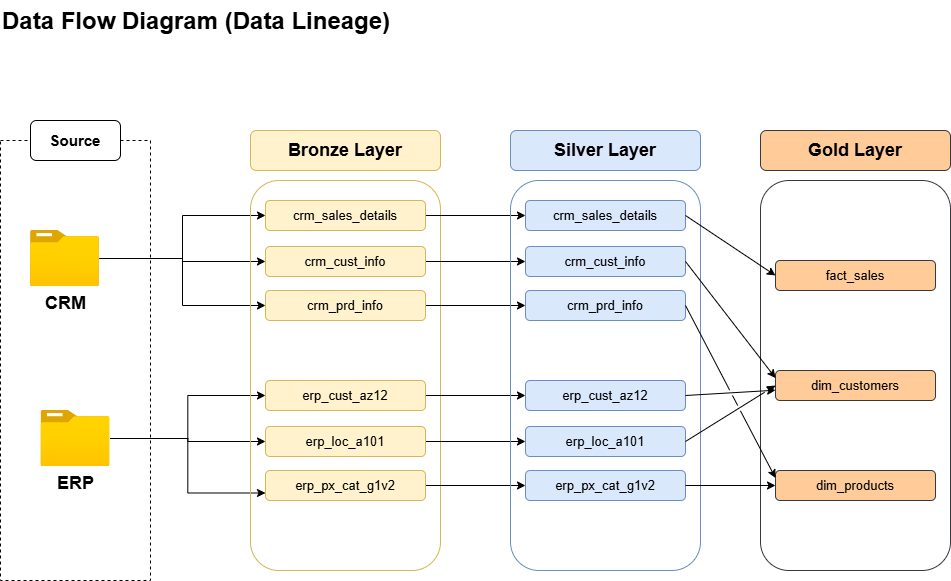

The diagram above was exported from draw.io. Its source (the exported page's mxGraphModel, read from the mxfile embedded in the PNG):
<mxGraphModel dx="1042" dy="1734" grid="1" gridSize="10" guides="1" tooltips="1" connect="1" arrows="1" fold="1" page="1" pageScale="1" pageWidth="850" pageHeight="1100" math="0" shadow="0">
  <root>
    <mxCell id="0" />
    <mxCell id="1" parent="0" />
    <mxCell id="XUeejWysOlrZTY1KpjcS-1" value="ssas" style="rounded=0;whiteSpace=wrap;html=1;fillColor=none;strokeColor=default;fontColor=#ffffff;dashed=1;" vertex="1" parent="1">
      <mxGeometry x="80" y="50" width="150" height="440" as="geometry" />
    </mxCell>
    <mxCell id="XUeejWysOlrZTY1KpjcS-45" style="edgeStyle=orthogonalEdgeStyle;rounded=0;orthogonalLoop=1;jettySize=auto;html=1;" edge="1" parent="1" source="XUeejWysOlrZTY1KpjcS-2" target="XUeejWysOlrZTY1KpjcS-23">
      <mxGeometry relative="1" as="geometry" />
    </mxCell>
    <mxCell id="XUeejWysOlrZTY1KpjcS-46" style="edgeStyle=orthogonalEdgeStyle;rounded=0;orthogonalLoop=1;jettySize=auto;html=1;" edge="1" parent="1" source="XUeejWysOlrZTY1KpjcS-2" target="XUeejWysOlrZTY1KpjcS-22">
      <mxGeometry relative="1" as="geometry" />
    </mxCell>
    <mxCell id="XUeejWysOlrZTY1KpjcS-47" style="edgeStyle=orthogonalEdgeStyle;rounded=0;orthogonalLoop=1;jettySize=auto;html=1;entryX=0;entryY=0.5;entryDx=0;entryDy=0;" edge="1" parent="1" source="XUeejWysOlrZTY1KpjcS-2" target="XUeejWysOlrZTY1KpjcS-24">
      <mxGeometry relative="1" as="geometry" />
    </mxCell>
    <mxCell id="XUeejWysOlrZTY1KpjcS-2" value="&lt;b&gt;&lt;font style=&quot;font-size: 18px;&quot;&gt;CRM&lt;/font&gt;&lt;/b&gt;" style="image;aspect=fixed;html=1;points=[];align=center;fontSize=12;image=img/lib/azure2/general/Folder_Blank.svg;" vertex="1" parent="1">
      <mxGeometry x="110" y="140" width="69" height="56.00000000000001" as="geometry" />
    </mxCell>
    <mxCell id="XUeejWysOlrZTY1KpjcS-48" style="edgeStyle=orthogonalEdgeStyle;rounded=0;orthogonalLoop=1;jettySize=auto;html=1;" edge="1" parent="1" source="XUeejWysOlrZTY1KpjcS-3" target="XUeejWysOlrZTY1KpjcS-25">
      <mxGeometry relative="1" as="geometry" />
    </mxCell>
    <mxCell id="XUeejWysOlrZTY1KpjcS-49" style="edgeStyle=orthogonalEdgeStyle;rounded=0;orthogonalLoop=1;jettySize=auto;html=1;entryX=0;entryY=0.5;entryDx=0;entryDy=0;" edge="1" parent="1" source="XUeejWysOlrZTY1KpjcS-3" target="XUeejWysOlrZTY1KpjcS-26">
      <mxGeometry relative="1" as="geometry" />
    </mxCell>
    <mxCell id="XUeejWysOlrZTY1KpjcS-50" style="edgeStyle=orthogonalEdgeStyle;rounded=0;orthogonalLoop=1;jettySize=auto;html=1;entryX=0;entryY=0.75;entryDx=0;entryDy=0;" edge="1" parent="1" source="XUeejWysOlrZTY1KpjcS-3" target="XUeejWysOlrZTY1KpjcS-27">
      <mxGeometry relative="1" as="geometry" />
    </mxCell>
    <mxCell id="XUeejWysOlrZTY1KpjcS-3" value="&lt;span style=&quot;font-size: 18px;&quot;&gt;&lt;b&gt;ERP&lt;/b&gt;&lt;/span&gt;" style="image;aspect=fixed;html=1;points=[];align=center;fontSize=12;image=img/lib/azure2/general/Folder_Blank.svg;" vertex="1" parent="1">
      <mxGeometry x="120.5" y="320" width="69" height="56.00000000000001" as="geometry" />
    </mxCell>
    <mxCell id="XUeejWysOlrZTY1KpjcS-20" value="" style="rounded=1;whiteSpace=wrap;html=1;fillColor=none;strokeColor=#d6b656;" vertex="1" parent="1">
      <mxGeometry x="330" y="90" width="190" height="390" as="geometry" />
    </mxCell>
    <mxCell id="XUeejWysOlrZTY1KpjcS-21" value="&lt;b&gt;&lt;font style=&quot;font-size: 18px;&quot;&gt;Bronze Layer&lt;/font&gt;&lt;/b&gt;" style="rounded=1;whiteSpace=wrap;html=1;fillColor=#fff2cc;strokeColor=#d6b656;" vertex="1" parent="1">
      <mxGeometry x="330" y="40" width="190" height="40" as="geometry" />
    </mxCell>
    <mxCell id="XUeejWysOlrZTY1KpjcS-51" style="edgeStyle=orthogonalEdgeStyle;rounded=0;orthogonalLoop=1;jettySize=auto;html=1;entryX=0;entryY=0.5;entryDx=0;entryDy=0;" edge="1" parent="1" source="XUeejWysOlrZTY1KpjcS-22" target="XUeejWysOlrZTY1KpjcS-39">
      <mxGeometry relative="1" as="geometry" />
    </mxCell>
    <mxCell id="XUeejWysOlrZTY1KpjcS-22" value="&lt;font style=&quot;font-size: 13px;&quot;&gt;crm_sales_details&lt;/font&gt;" style="rounded=1;whiteSpace=wrap;html=1;fillColor=#fff2cc;strokeColor=#d6b656;" vertex="1" parent="1">
      <mxGeometry x="345" y="110" width="160" height="30" as="geometry" />
    </mxCell>
    <mxCell id="XUeejWysOlrZTY1KpjcS-52" style="edgeStyle=orthogonalEdgeStyle;rounded=0;orthogonalLoop=1;jettySize=auto;html=1;" edge="1" parent="1" source="XUeejWysOlrZTY1KpjcS-23" target="XUeejWysOlrZTY1KpjcS-40">
      <mxGeometry relative="1" as="geometry" />
    </mxCell>
    <mxCell id="XUeejWysOlrZTY1KpjcS-23" value="&lt;font style=&quot;font-size: 13px;&quot;&gt;crm_cust_info&lt;/font&gt;" style="rounded=1;whiteSpace=wrap;html=1;fillColor=#fff2cc;strokeColor=#d6b656;" vertex="1" parent="1">
      <mxGeometry x="345" y="156" width="160" height="30" as="geometry" />
    </mxCell>
    <mxCell id="XUeejWysOlrZTY1KpjcS-53" style="edgeStyle=orthogonalEdgeStyle;rounded=0;orthogonalLoop=1;jettySize=auto;html=1;entryX=0;entryY=0.5;entryDx=0;entryDy=0;" edge="1" parent="1" source="XUeejWysOlrZTY1KpjcS-24" target="XUeejWysOlrZTY1KpjcS-41">
      <mxGeometry relative="1" as="geometry" />
    </mxCell>
    <mxCell id="XUeejWysOlrZTY1KpjcS-24" value="&lt;font style=&quot;font-size: 13px;&quot;&gt;crm_prd_info&lt;/font&gt;" style="rounded=1;whiteSpace=wrap;html=1;fillColor=#fff2cc;strokeColor=#d6b656;" vertex="1" parent="1">
      <mxGeometry x="345" y="200" width="160" height="30" as="geometry" />
    </mxCell>
    <mxCell id="XUeejWysOlrZTY1KpjcS-54" style="edgeStyle=orthogonalEdgeStyle;rounded=0;orthogonalLoop=1;jettySize=auto;html=1;" edge="1" parent="1" source="XUeejWysOlrZTY1KpjcS-25" target="XUeejWysOlrZTY1KpjcS-42">
      <mxGeometry relative="1" as="geometry" />
    </mxCell>
    <mxCell id="XUeejWysOlrZTY1KpjcS-25" value="&lt;font style=&quot;font-size: 13px;&quot;&gt;erp_cust_az12&lt;/font&gt;" style="rounded=1;whiteSpace=wrap;html=1;fillColor=#fff2cc;strokeColor=#d6b656;" vertex="1" parent="1">
      <mxGeometry x="345" y="290" width="160" height="30" as="geometry" />
    </mxCell>
    <mxCell id="XUeejWysOlrZTY1KpjcS-55" style="edgeStyle=orthogonalEdgeStyle;rounded=0;orthogonalLoop=1;jettySize=auto;html=1;" edge="1" parent="1" source="XUeejWysOlrZTY1KpjcS-26" target="XUeejWysOlrZTY1KpjcS-43">
      <mxGeometry relative="1" as="geometry" />
    </mxCell>
    <mxCell id="XUeejWysOlrZTY1KpjcS-26" value="&lt;font style=&quot;font-size: 13px;&quot;&gt;erp_loc_a101&lt;/font&gt;" style="rounded=1;whiteSpace=wrap;html=1;fillColor=#fff2cc;strokeColor=#d6b656;" vertex="1" parent="1">
      <mxGeometry x="345" y="336" width="160" height="30" as="geometry" />
    </mxCell>
    <mxCell id="XUeejWysOlrZTY1KpjcS-56" style="edgeStyle=orthogonalEdgeStyle;rounded=0;orthogonalLoop=1;jettySize=auto;html=1;" edge="1" parent="1" source="XUeejWysOlrZTY1KpjcS-27" target="XUeejWysOlrZTY1KpjcS-44">
      <mxGeometry relative="1" as="geometry" />
    </mxCell>
    <mxCell id="XUeejWysOlrZTY1KpjcS-27" value="&lt;font style=&quot;font-size: 13px;&quot;&gt;erp_px_cat_g1v2&lt;/font&gt;" style="rounded=1;whiteSpace=wrap;html=1;fillColor=#fff2cc;strokeColor=#d6b656;" vertex="1" parent="1">
      <mxGeometry x="345" y="380" width="160" height="30" as="geometry" />
    </mxCell>
    <mxCell id="XUeejWysOlrZTY1KpjcS-28" value="&lt;b&gt;&lt;font style=&quot;font-size: 15px;&quot;&gt;Source&lt;/font&gt;&lt;/b&gt;" style="rounded=1;whiteSpace=wrap;html=1;" vertex="1" parent="1">
      <mxGeometry x="110" y="30" width="90" height="40" as="geometry" />
    </mxCell>
    <mxCell id="XUeejWysOlrZTY1KpjcS-29" value="" style="rounded=1;whiteSpace=wrap;html=1;fillColor=none;strokeColor=#36393d;" vertex="1" parent="1">
      <mxGeometry x="840" y="90" width="190" height="390" as="geometry" />
    </mxCell>
    <mxCell id="XUeejWysOlrZTY1KpjcS-30" value="&lt;b&gt;&lt;font style=&quot;font-size: 18px;&quot;&gt;Gold Layer&lt;/font&gt;&lt;/b&gt;" style="rounded=1;whiteSpace=wrap;html=1;fillColor=#ffcc99;strokeColor=#36393d;" vertex="1" parent="1">
      <mxGeometry x="840" y="40" width="190" height="40" as="geometry" />
    </mxCell>
    <mxCell id="XUeejWysOlrZTY1KpjcS-31" value="&lt;font style=&quot;font-size: 13px;&quot;&gt;fact_sales&lt;/font&gt;" style="rounded=1;whiteSpace=wrap;html=1;fillColor=#ffcc99;strokeColor=#36393d;" vertex="1" parent="1">
      <mxGeometry x="855" y="170" width="160" height="30" as="geometry" />
    </mxCell>
    <mxCell id="XUeejWysOlrZTY1KpjcS-32" value="&lt;font style=&quot;font-size: 13px;&quot;&gt;dim_customers&lt;/font&gt;" style="rounded=1;whiteSpace=wrap;html=1;fillColor=#ffcc99;strokeColor=#36393d;" vertex="1" parent="1">
      <mxGeometry x="855" y="280" width="160" height="30" as="geometry" />
    </mxCell>
    <mxCell id="XUeejWysOlrZTY1KpjcS-33" value="&lt;font style=&quot;font-size: 13px;&quot;&gt;dim_products&lt;/font&gt;" style="rounded=1;whiteSpace=wrap;html=1;fillColor=#ffcc99;strokeColor=#36393d;" vertex="1" parent="1">
      <mxGeometry x="855" y="380" width="160" height="30" as="geometry" />
    </mxCell>
    <mxCell id="XUeejWysOlrZTY1KpjcS-37" value="" style="rounded=1;whiteSpace=wrap;html=1;fillColor=none;strokeColor=#6c8ebf;gradientColor=none;" vertex="1" parent="1">
      <mxGeometry x="590" y="90" width="190" height="390" as="geometry" />
    </mxCell>
    <mxCell id="XUeejWysOlrZTY1KpjcS-38" value="&lt;b&gt;&lt;font style=&quot;font-size: 18px;&quot;&gt;Silver Layer&lt;/font&gt;&lt;/b&gt;" style="rounded=1;whiteSpace=wrap;html=1;fillColor=#dae8fc;strokeColor=#6c8ebf;" vertex="1" parent="1">
      <mxGeometry x="590" y="40" width="190" height="40" as="geometry" />
    </mxCell>
    <mxCell id="XUeejWysOlrZTY1KpjcS-39" value="&lt;font style=&quot;font-size: 13px;&quot;&gt;crm_sales_details&lt;/font&gt;" style="rounded=1;whiteSpace=wrap;html=1;fillColor=#dae8fc;strokeColor=#6c8ebf;" vertex="1" parent="1">
      <mxGeometry x="605" y="110" width="160" height="30" as="geometry" />
    </mxCell>
    <mxCell id="XUeejWysOlrZTY1KpjcS-40" value="&lt;font style=&quot;font-size: 13px;&quot;&gt;crm_cust_info&lt;/font&gt;" style="rounded=1;whiteSpace=wrap;html=1;fillColor=#dae8fc;strokeColor=#6c8ebf;" vertex="1" parent="1">
      <mxGeometry x="605" y="156" width="160" height="30" as="geometry" />
    </mxCell>
    <mxCell id="XUeejWysOlrZTY1KpjcS-41" value="&lt;font style=&quot;font-size: 13px;&quot;&gt;crm_prd_info&lt;/font&gt;" style="rounded=1;whiteSpace=wrap;html=1;fillColor=#dae8fc;strokeColor=#6c8ebf;" vertex="1" parent="1">
      <mxGeometry x="605" y="200" width="160" height="30" as="geometry" />
    </mxCell>
    <mxCell id="XUeejWysOlrZTY1KpjcS-42" value="&lt;font style=&quot;font-size: 13px;&quot;&gt;erp_cust_az12&lt;/font&gt;" style="rounded=1;whiteSpace=wrap;html=1;fillColor=#dae8fc;strokeColor=#6c8ebf;" vertex="1" parent="1">
      <mxGeometry x="605" y="290" width="160" height="30" as="geometry" />
    </mxCell>
    <mxCell id="XUeejWysOlrZTY1KpjcS-43" value="&lt;font style=&quot;font-size: 13px;&quot;&gt;erp_loc_a101&lt;/font&gt;" style="rounded=1;whiteSpace=wrap;html=1;fillColor=#dae8fc;strokeColor=#6c8ebf;" vertex="1" parent="1">
      <mxGeometry x="605" y="336" width="160" height="30" as="geometry" />
    </mxCell>
    <mxCell id="XUeejWysOlrZTY1KpjcS-44" value="&lt;font style=&quot;font-size: 13px;&quot;&gt;erp_px_cat_g1v2&lt;/font&gt;" style="rounded=1;whiteSpace=wrap;html=1;fillColor=#dae8fc;strokeColor=#6c8ebf;" vertex="1" parent="1">
      <mxGeometry x="605" y="380" width="160" height="30" as="geometry" />
    </mxCell>
    <mxCell id="XUeejWysOlrZTY1KpjcS-58" value="" style="endArrow=classic;html=1;rounded=0;entryX=0;entryY=0.5;entryDx=0;entryDy=0;exitX=1;exitY=0.5;exitDx=0;exitDy=0;" edge="1" parent="1" source="XUeejWysOlrZTY1KpjcS-39" target="XUeejWysOlrZTY1KpjcS-31">
      <mxGeometry width="50" height="50" relative="1" as="geometry">
        <mxPoint x="765" y="175" as="sourcePoint" />
        <mxPoint x="835.7106781186548" y="125" as="targetPoint" />
      </mxGeometry>
    </mxCell>
    <mxCell id="XUeejWysOlrZTY1KpjcS-59" value="" style="endArrow=classic;html=1;rounded=0;exitX=1;exitY=0.5;exitDx=0;exitDy=0;entryX=0;entryY=0.25;entryDx=0;entryDy=0;flowAnimation=0;jumpStyle=gap;" edge="1" parent="1" source="XUeejWysOlrZTY1KpjcS-40" target="XUeejWysOlrZTY1KpjcS-32">
      <mxGeometry width="50" height="50" relative="1" as="geometry">
        <mxPoint x="728" y="170" as="sourcePoint" />
        <mxPoint x="855" y="215" as="targetPoint" />
        <Array as="points" />
      </mxGeometry>
    </mxCell>
    <mxCell id="XUeejWysOlrZTY1KpjcS-60" value="" style="endArrow=classic;html=1;rounded=0;exitX=1;exitY=0.5;exitDx=0;exitDy=0;flowAnimation=0;jumpStyle=gap;" edge="1" parent="1" source="XUeejWysOlrZTY1KpjcS-42" target="XUeejWysOlrZTY1KpjcS-32">
      <mxGeometry width="50" height="50" relative="1" as="geometry">
        <mxPoint x="740" y="300" as="sourcePoint" />
        <mxPoint x="922" y="410" as="targetPoint" />
        <Array as="points" />
      </mxGeometry>
    </mxCell>
    <mxCell id="XUeejWysOlrZTY1KpjcS-61" value="" style="endArrow=classic;html=1;rounded=0;exitX=1;exitY=0.5;exitDx=0;exitDy=0;entryX=0;entryY=0.5;entryDx=0;entryDy=0;flowAnimation=0;jumpStyle=gap;" edge="1" parent="1" source="XUeejWysOlrZTY1KpjcS-43" target="XUeejWysOlrZTY1KpjcS-32">
      <mxGeometry width="50" height="50" relative="1" as="geometry">
        <mxPoint x="770" y="350.5" as="sourcePoint" />
        <mxPoint x="860" y="345.5" as="targetPoint" />
        <Array as="points" />
      </mxGeometry>
    </mxCell>
    <mxCell id="XUeejWysOlrZTY1KpjcS-62" value="" style="endArrow=classic;html=1;rounded=0;exitX=1;exitY=0.5;exitDx=0;exitDy=0;flowAnimation=0;jumpStyle=gap;" edge="1" parent="1" source="XUeejWysOlrZTY1KpjcS-44" target="XUeejWysOlrZTY1KpjcS-33">
      <mxGeometry width="50" height="50" relative="1" as="geometry">
        <mxPoint x="790" y="416" as="sourcePoint" />
        <mxPoint x="840" y="366" as="targetPoint" />
      </mxGeometry>
    </mxCell>
    <mxCell id="XUeejWysOlrZTY1KpjcS-63" value="" style="endArrow=classic;html=1;rounded=0;exitX=1;exitY=0.5;exitDx=0;exitDy=0;entryX=0;entryY=0.25;entryDx=0;entryDy=0;flowAnimation=0;jumpStyle=gap;" edge="1" parent="1" source="XUeejWysOlrZTY1KpjcS-41" target="XUeejWysOlrZTY1KpjcS-33">
      <mxGeometry width="50" height="50" relative="1" as="geometry">
        <mxPoint x="790" y="390" as="sourcePoint" />
        <mxPoint x="880" y="390" as="targetPoint" />
      </mxGeometry>
    </mxCell>
    <mxCell id="XUeejWysOlrZTY1KpjcS-64" value="&lt;h1 style=&quot;margin-top: 0px;&quot;&gt;Data Flow Diagram (Data Lineage)&lt;/h1&gt;" style="text;html=1;whiteSpace=wrap;overflow=hidden;rounded=0;" vertex="1" parent="1">
      <mxGeometry x="80" y="-90" width="490" height="50" as="geometry" />
    </mxCell>
  </root>
</mxGraphModel>